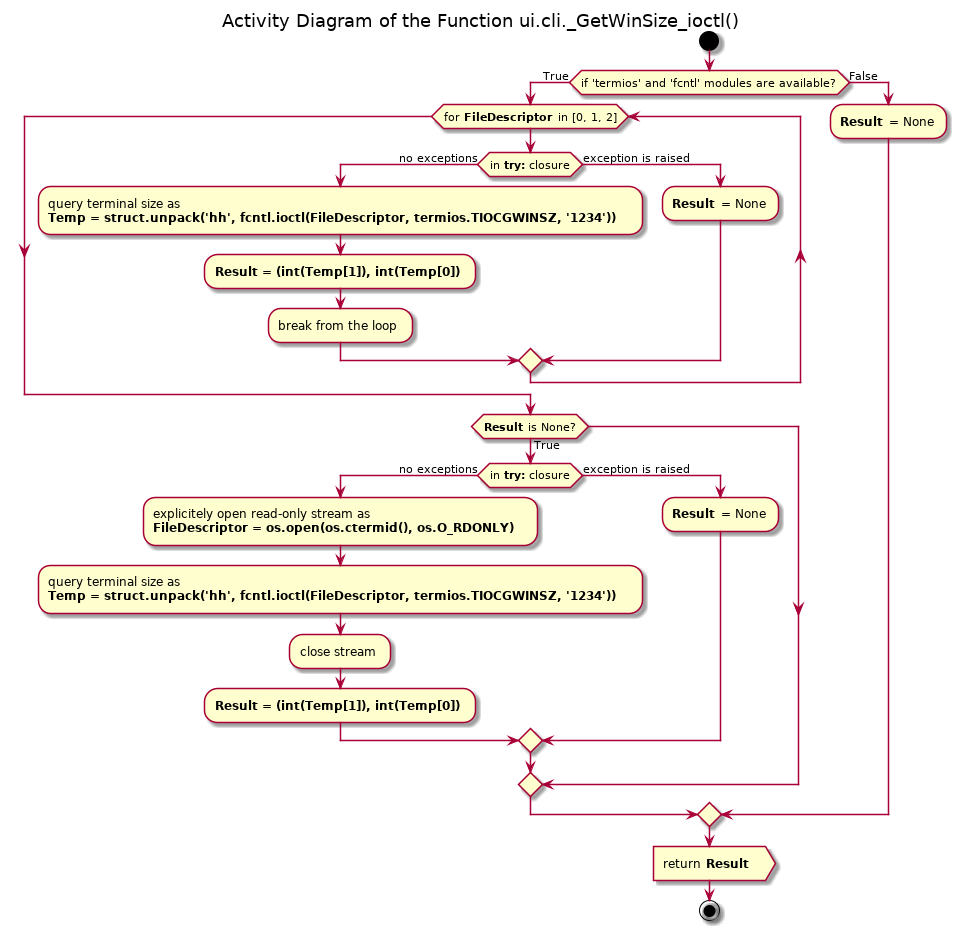

The diagram above was rendered by PlantUML. Its source (embedded in the PNG):
@startuml sudoku_ui_cli_terminal_size_getwinsize_ioctl

title Activity Diagram of the Function ui.cli._GetWinSize_ioctl()

start

if (if 'termios' and 'fcntl' modules are available?) then (True)
    while (for <b>FileDescriptor</b> in [0, 1, 2])
        if (in <b>try:</b> closure) then (no exceptions)
            :query terminal size as\n<b>Temp = struct.unpack('hh', fcntl.ioctl(FileDescriptor, termios.TIOCGWINSZ, '1234'))</b> ;
            
            :<b>Result = (int(Temp[1]), int(Temp[0])</b> ;
            
            :break from the loop;
        else (exception is raised)
            :<b>Result</b> = None;
        endif
    end while
    
    if (<b>Result</b> is None?) then (True)
        if (in <b>try:</b> closure) then (no exceptions)
            :explicitely open read-only stream as\n<b>FileDescriptor = os.open(os.ctermid(), os.O_RDONLY)</b>;
            
            :query terminal size as\n<b>Temp = struct.unpack('hh', fcntl.ioctl(FileDescriptor, termios.TIOCGWINSZ, '1234'))</b> ;
            
            :close stream;
            
            :<b>Result = (int(Temp[1]), int(Temp[0])</b> ;
        else (exception is raised)
            :<b>Result</b> = None;
        endif
    endif
else (False)
    :<b>Result</b> = None;
endif

:return <b>Result</b> >

stop

@enduml